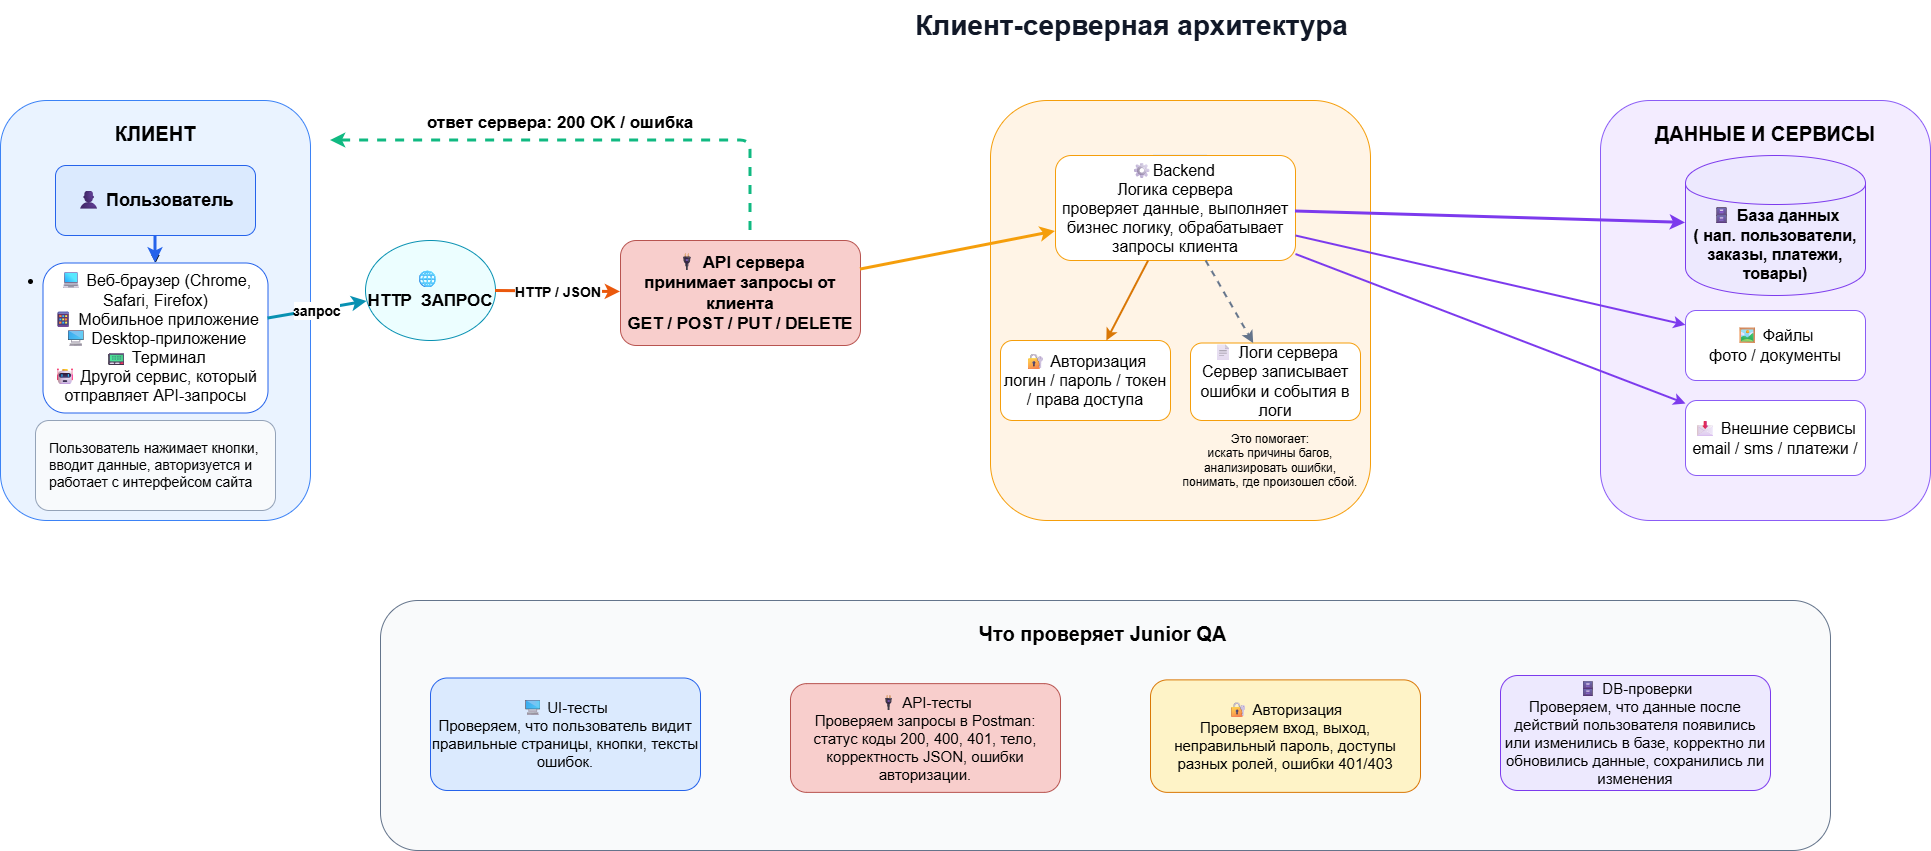

The diagram above was exported from draw.io. Its source (the exported page's mxGraphModel, read from the mxfile embedded in the PNG):
<mxGraphModel dx="2000" dy="1090" grid="1" gridSize="10" guides="1" tooltips="1" connect="1" arrows="1" fold="1" page="1" pageScale="1" pageWidth="1600" pageHeight="1000" math="0" shadow="0">
  <root>
    <mxCell id="0" />
    <mxCell id="1" parent="0" />
    <mxCell id="title" parent="1" style="text;html=1;strokeColor=none;fillColor=none;align=center;verticalAlign=middle;fontSize=28;fontStyle=1;fontColor=#111827;" value="Клиент-серверная архитектура&amp;nbsp;" vertex="1">
      <mxGeometry height="50" width="1050" x="670" y="20" as="geometry" />
    </mxCell>
    <mxCell id="client_zone" parent="1" style="rounded=1;whiteSpace=wrap;html=1;fillColor=#EAF3FF;strokeColor=#3B82F6;fontSize=20;fontStyle=1;verticalAlign=top;spacingTop=15;" value="КЛИЕНТ" vertex="1">
      <mxGeometry height="420" width="310" x="60" y="120" as="geometry" />
    </mxCell>
    <mxCell id="server_zone" parent="1" style="rounded=1;whiteSpace=wrap;html=1;fillColor=#FFF4E6;strokeColor=#F59E0B;fontSize=20;fontStyle=1;verticalAlign=top;spacingTop=15;" value="&#10;&lt;span style=&quot;color: rgb(0, 0, 0); font-family: Helvetica; font-size: 12px; font-style: normal; font-variant-ligatures: normal; font-variant-caps: normal; font-weight: 400; letter-spacing: normal; orphans: 2; text-align: center; text-indent: 0px; text-transform: none; widows: 2; word-spacing: 0px; -webkit-text-stroke-width: 0px; white-space: normal; background-color: rgb(236, 236, 236); text-decoration-thickness: initial; text-decoration-style: initial; text-decoration-color: initial; display: inline !important; float: none;&quot;&gt;помогает:&lt;/span&gt;&lt;br style=&quot;forced-color-adjust: none; color: rgb(0, 0, 0); font-family: Helvetica; font-size: 12px; font-style: normal; font-variant-ligatures: normal; font-variant-caps: normal; font-weight: 400; letter-spacing: normal; orphans: 2; text-align: center; text-indent: 0px; text-transform: none; widows: 2; word-spacing: 0px; -webkit-text-stroke-width: 0px; white-space: normal; background-color: rgb(236, 236, 236); text-decoration-thickness: initial; text-decoration-style: initial; text-decoration-color: initial;&quot;&gt;&lt;span style=&quot;color: rgb(0, 0, 0); font-family: Helvetica; font-size: 12px; font-style: normal; font-variant-ligatures: normal; font-variant-caps: normal; font-weight: 400; letter-spacing: normal; orphans: 2; text-align: center; text-indent: 0px; text-transform: none; widows: 2; word-spacing: 0px; -webkit-text-stroke-width: 0px; white-space: normal; background-color: rgb(236, 236, 236); text-decoration-thickness: initial; text-decoration-style: initial; text-decoration-color: initial; display: inline !important; float: none;&quot;&gt;искать п&lt;/span&gt;&#10;&#10;" vertex="1">
      <mxGeometry height="420" width="380" x="1050" y="120" as="geometry" />
    </mxCell>
    <mxCell id="data_zone" parent="1" style="rounded=1;whiteSpace=wrap;html=1;fillColor=#F3ECFF;strokeColor=#8B5CF6;fontSize=20;fontStyle=1;verticalAlign=top;spacingTop=15;" value="ДАННЫЕ И СЕРВИСЫ" vertex="1">
      <mxGeometry height="420" width="330" x="1660" y="120" as="geometry" />
    </mxCell>
    <mxCell id="NEHauJRggqs7bra00Drj-3" edge="1" parent="1" source="user" style="edgeStyle=orthogonalEdgeStyle;rounded=0;orthogonalLoop=1;jettySize=auto;html=1;" target="app" value="">
      <mxGeometry relative="1" as="geometry" />
    </mxCell>
    <mxCell id="user" parent="1" style="rounded=1;whiteSpace=wrap;html=1;fillColor=#DBEAFE;strokeColor=#2563EB;fontSize=18;fontStyle=1;" value="👤 Пользователь" vertex="1">
      <mxGeometry height="70" width="200" x="115" y="185" as="geometry" />
    </mxCell>
    <mxCell id="app" parent="1" style="rounded=1;whiteSpace=wrap;html=1;fillColor=#FFFFFF;strokeColor=#2563EB;fontSize=16;" value="&lt;li data-section-id=&quot;14css3x&quot; data-start=&quot;180&quot; data-end=&quot;222&quot;&gt;💻 Веб-браузер (Chrome, Safari, Firefox)&lt;br&gt;📱&amp;nbsp;Мобильное приложение&lt;br&gt;🖥 Desktop-приложение&lt;br&gt;📟 Терминал&lt;br&gt;🤖 Другой сервис, который отправляет API-запросы&lt;/li&gt;" vertex="1">
      <mxGeometry height="150" width="225" x="102.5" y="282.5" as="geometry" />
    </mxCell>
    <mxCell id="internet" parent="1" style="ellipse;whiteSpace=wrap;html=1;fillColor=#ECFEFF;strokeColor=#0891B2;fontSize=17;fontStyle=1;" value="🌐&amp;nbsp;&lt;br&gt;HTTP&amp;nbsp; ЗАПРОС" vertex="1">
      <mxGeometry height="100" width="130" x="425" y="260" as="geometry" />
    </mxCell>
    <mxCell id="api" parent="1" style="rounded=1;whiteSpace=wrap;html=1;fillColor=#f8cecc;strokeColor=#b85450;fontSize=17;fontStyle=1;" value="🔌 API сервера&#10;принимает запросы от клиента&#10;GET / POST / PUT / DELETE" vertex="1">
      <mxGeometry height="105" width="240" x="680" y="260" as="geometry" />
    </mxCell>
    <mxCell id="logic" parent="1" style="rounded=1;whiteSpace=wrap;html=1;fillColor=#FFFFFF;strokeColor=#F59E0B;fontSize=16;" value="⚙Backend&amp;nbsp;&lt;div&gt;Логика сервера&lt;br&gt;проверяет данные, выполняет бизнес логику, обрабатывает запросы клиента&lt;/div&gt;" vertex="1">
      <mxGeometry height="105" width="240" x="1115" y="175" as="geometry" />
    </mxCell>
    <mxCell id="auth" parent="1" style="rounded=1;whiteSpace=wrap;html=1;fillColor=#FFFFFF;strokeColor=#F59E0B;fontSize=16;" value="🔐 Авторизация&lt;br&gt;логин / пароль / токен / права доступа" vertex="1">
      <mxGeometry height="80" width="170" x="1060" y="360" as="geometry" />
    </mxCell>
    <mxCell id="logs" parent="1" style="rounded=1;whiteSpace=wrap;html=1;fillColor=#FFFFFF;strokeColor=#F59E0B;fontSize=16;" value="📄 Логи сервера&lt;br&gt;Сервер записывает ошибки и события в логи" vertex="1">
      <mxGeometry height="77.5" width="170" x="1250" y="362.5" as="geometry" />
    </mxCell>
    <mxCell id="db" parent="1" style="shape=cylinder;whiteSpace=wrap;html=1;fillColor=#EDE9FE;strokeColor=#7C3AED;fontSize=16;fontStyle=1;" value="&lt;div&gt;&lt;br&gt;&lt;/div&gt;&lt;div&gt;&lt;span style=&quot;background-color: transparent; color: light-dark(rgb(0, 0, 0), rgb(255, 255, 255));&quot;&gt;&lt;br&gt;&lt;/span&gt;&lt;/div&gt;&lt;div&gt;&lt;span style=&quot;background-color: transparent; color: light-dark(rgb(0, 0, 0), rgb(255, 255, 255));&quot;&gt;🗄 База данных&lt;/span&gt;&lt;/div&gt;( нап. пользователи, заказы, платежи, товары)" vertex="1">
      <mxGeometry height="140" width="180" x="1745" y="175" as="geometry" />
    </mxCell>
    <mxCell id="files" parent="1" style="rounded=1;whiteSpace=wrap;html=1;fillColor=#FFFFFF;strokeColor=#8B5CF6;fontSize=16;" value="🖼 Файлы&#10;фото / документы" vertex="1">
      <mxGeometry height="70" width="180" x="1745" y="330" as="geometry" />
    </mxCell>
    <mxCell id="external" parent="1" style="rounded=1;whiteSpace=wrap;html=1;fillColor=#FFFFFF;strokeColor=#8B5CF6;fontSize=16;" value="📩 Внешние сервисы&lt;br&gt;email / sms / платежи /" vertex="1">
      <mxGeometry height="75" width="180" x="1745" y="420" as="geometry" />
    </mxCell>
    <mxCell id="qa_zone" parent="1" style="rounded=1;whiteSpace=wrap;html=1;fillColor=#F9FAFB;strokeColor=#64748B;fontSize=20;fontStyle=1;verticalAlign=top;spacingTop=15;" value="Что проверяет Junior QA&amp;nbsp;" vertex="1">
      <mxGeometry height="250" width="1450" x="440" y="620" as="geometry" />
    </mxCell>
    <mxCell id="qa_ui" parent="1" style="rounded=1;whiteSpace=wrap;html=1;fillColor=#DBEAFE;strokeColor=#2563EB;fontSize=15;" value="🖥 UI-тесты&#10;Проверяем, что пользователь видит правильные страницы, кнопки, тексты ошибок." vertex="1">
      <mxGeometry height="112.5" width="270" x="490" y="697.5" as="geometry" />
    </mxCell>
    <mxCell id="qa_api" parent="1" style="rounded=1;whiteSpace=wrap;html=1;fillColor=#f8cecc;strokeColor=#b85450;fontSize=15;fontFamily=Helvetica;fontColor=default;fontStyle=0;align=center;verticalAlign=middle;" value="🔌 API-тесты&lt;br&gt;Проверяем запросы в Postman: статус коды 200, 400, 401, тело, корректность JSON, ошибки авторизации." vertex="1">
      <mxGeometry height="108.75" width="270" x="850" y="703.13" as="geometry" />
    </mxCell>
    <mxCell id="qa_db" parent="1" style="rounded=1;whiteSpace=wrap;html=1;fillColor=#EDE9FE;strokeColor=#7C3AED;fontSize=15;" value="🗄 DB-проверки&lt;br&gt;Проверяем, что данные после действий пользователя появились или изменились в базе, корректно ли обновились данные, сохранились ли изменения" vertex="1">
      <mxGeometry height="115" width="270" x="1560" y="695" as="geometry" />
    </mxCell>
    <mxCell id="qa_auth" parent="1" style="rounded=1;whiteSpace=wrap;html=1;fillColor=#FEF3C7;strokeColor=#D97706;fontSize=15;fontFamily=Helvetica;fontColor=default;fontStyle=0;align=center;verticalAlign=middle;" value="🔐 Авторизация&lt;br&gt;Проверяем вход, выход, неправильный пароль, доступы разных ролей, ошибки 401/403" vertex="1">
      <mxGeometry height="112.5" width="270" x="1210" y="699.38" as="geometry" />
    </mxCell>
    <mxCell id="e1" edge="1" parent="1" source="user" style="endArrow=classic;strokeWidth=3;strokeColor=#2563EB;" target="app">
      <mxGeometry relative="1" as="geometry" />
    </mxCell>
    <mxCell id="e2" edge="1" parent="1" source="app" style="endArrow=classic;strokeWidth=3;strokeColor=#0891B2;fontSize=14;fontStyle=1;" target="internet" value="запрос">
      <mxGeometry relative="1" as="geometry" />
    </mxCell>
    <mxCell id="e3" edge="1" parent="1" source="internet" style="endArrow=classic;strokeWidth=3;strokeColor=#EA580C;fontSize=14;fontStyle=1;" target="api" value="HTTP / JSON">
      <mxGeometry relative="1" as="geometry" />
    </mxCell>
    <mxCell id="e4" edge="1" parent="1" source="api" style="endArrow=classic;strokeWidth=3;strokeColor=#F59E0B;" target="logic">
      <mxGeometry relative="1" as="geometry" />
    </mxCell>
    <mxCell id="e5" edge="1" parent="1" source="logic" style="endArrow=classic;strokeWidth=3;strokeColor=#7C3AED;" target="db">
      <mxGeometry relative="1" as="geometry" />
    </mxCell>
    <mxCell id="e6" edge="1" parent="1" source="logic" style="endArrow=classic;strokeWidth=2;strokeColor=#7C3AED;" target="files">
      <mxGeometry relative="1" as="geometry" />
    </mxCell>
    <mxCell id="e7" edge="1" parent="1" source="logic" style="endArrow=classic;strokeWidth=2;strokeColor=#7C3AED;" target="external">
      <mxGeometry relative="1" as="geometry" />
    </mxCell>
    <mxCell id="e8" edge="1" parent="1" source="logic" style="endArrow=classic;strokeWidth=2;strokeColor=#D97706;" target="auth">
      <mxGeometry relative="1" as="geometry" />
    </mxCell>
    <mxCell id="e9" edge="1" parent="1" source="logic" style="endArrow=classic;strokeWidth=2;dashed=1;strokeColor=#64748B;" target="logs">
      <mxGeometry relative="1" as="geometry" />
    </mxCell>
    <mxCell id="resp" edge="1" parent="1" style="endArrow=classic;strokeWidth=3;dashed=1;strokeColor=#10B981;fontSize=17;fontStyle=1;" value="ответ сервера: 200 OK / ошибка">
      <mxGeometry relative="1" x="0.098" y="-20" as="geometry">
        <mxPoint as="offset" />
        <Array as="points">
          <mxPoint x="810" y="160" />
        </Array>
        <mxPoint x="810" y="250" as="sourcePoint" />
        <mxPoint x="390" y="160" as="targetPoint" />
      </mxGeometry>
    </mxCell>
    <mxCell id="NEHauJRggqs7bra00Drj-1" parent="1" style="rounded=1;whiteSpace=wrap;html=1;fillColor=#F8FAFC;strokeColor=#94A3B8;fontSize=14;align=left;spacingLeft=12;" value="Пользователь нажимает кнопки, вводит данные, авторизуется и работает с интерфейсом сайта" vertex="1">
      <mxGeometry height="90" width="240" x="95" y="440" as="geometry" />
    </mxCell>
    <mxCell id="NEHauJRggqs7bra00Drj-5" parent="1" style="text;html=1;whiteSpace=wrap;strokeColor=none;fillColor=none;align=center;verticalAlign=middle;rounded=0;" value="Это помогает:&lt;br&gt;искать причины багов,&lt;br&gt;анализировать ошибки,&lt;div&gt;понимать, где произошел сбой.&lt;/div&gt;" vertex="1">
      <mxGeometry height="30" width="180" x="1240" y="465" as="geometry" />
    </mxCell>
  </root>
</mxGraphModel>